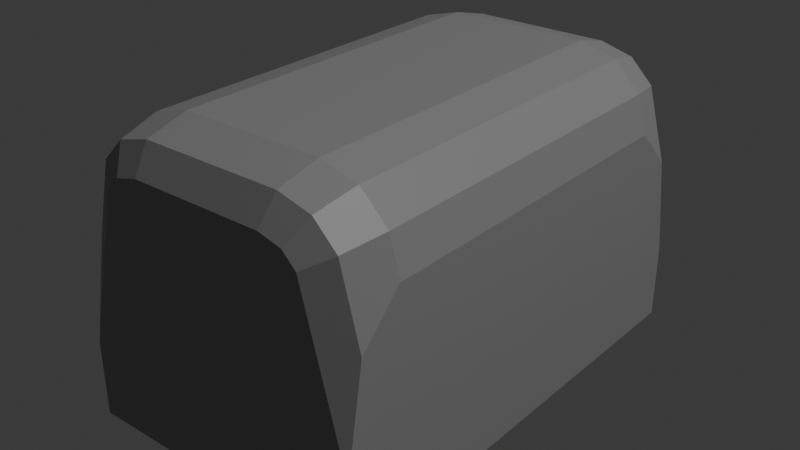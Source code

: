 # Source: CaixaComFundoFalso.blend  (saved by Blender 5.0.119; exported with 4.5.12 LTS)
import bpy
from mathutils import Matrix  # noqa: F401  (used for matrix-valued properties, if any)

bpy.ops.wm.read_factory_settings(use_empty=True)
scene = bpy.context.scene
scene.name = 'Scene'

# ---- collections
col_collection = bpy.data.collections.new('Collection'); scene.collection.children.link(col_collection)

# ---- materials (node trees are filled in below, after node groups)
mat_material = bpy.data.materials.new('Material')
mat_material.alpha_threshold = 0.0
mat_material.use_backface_culling_lightprobe_volume = False
mat_material.roughness = 0.5
mat_material.line_color = (0.0, 0.0, 0.0, 1.0)
mat_material_001 = bpy.data.materials.new('Material.001')

# ---- material node trees
mat_material.use_nodes = True; mat_material.node_tree.nodes.clear()
_N = mat_material.node_tree.nodes; _L = mat_material.node_tree.links
n0 = _N.new('ShaderNodeOutputMaterial'); n0.name = 'Material Output'; n0.location = (200, 100)
n1 = _N.new('ShaderNodeBsdfPrincipled'); n1.name = 'Principled BSDF'; n1.location = (-200, 100)
n1.inputs[0].default_value = (0.3275, 0.3275, 0.3275, 1.0)
_L.new(n1.outputs[0], n0.inputs[0])
n0.is_active_output = True
mat_material_001.use_nodes = True; mat_material_001.node_tree.nodes.clear()
_N = mat_material_001.node_tree.nodes; _L = mat_material_001.node_tree.links
n0 = _N.new('ShaderNodeBsdfPrincipled'); n0.name = 'Principled BSDF'; n0.location = (-200, 100)
n0.inputs[0].default_value = (0.8, 0.07794, 0.08967, 1.0)
n1 = _N.new('ShaderNodeOutputMaterial'); n1.name = 'Material Output'; n1.location = (200, 100)
_L.new(n0.outputs[0], n1.inputs[0])
n1.is_active_output = True

# ---- world
world_world = bpy.data.worlds.new('World'); scene.world = world_world
world_world.use_nodes = True; world_world.node_tree.nodes.clear()
_N = world_world.node_tree.nodes; _L = world_world.node_tree.links
n0 = _N.new('ShaderNodeOutputWorld'); n0.name = 'World Output'; n0.location = (200, 100)
n1 = _N.new('ShaderNodeBackground'); n1.name = 'Background'; n1.location = (-200, 100)
n1.inputs[0].default_value = (0.05088, 0.05088, 0.05088, 1.0)
_L.new(n1.outputs[0], n0.inputs[0])
n0.is_active_output = True
world_world.color = (0.05088, 0.05088, 0.05088)
world_world.sun_shadow_jitter_overblur = 0.0

# ---- lights
light_light = bpy.data.lights.new('Light', 'POINT')
light_light.energy = 1000.0
light_light.shadow_soft_size = 0.1

# ---- meshes
me_cube = bpy.data.meshes.new('Cube')
me_cube.from_pydata([(0.25, 0.4, -0.25), (0.25, -0.4, -0.25), (-0.25, 0.4, -0.25), (-0.25, -0.4, -0.25), (0.1139, 0.4, 0.187), (0.1222, 0.2992, 0.25), (0.1198, 0.3705, 0.2316), (0.25, 0.4, -0.1211), (0.25, 0.2992, 0.1222), (0.25, 0.3705, 0.05092), (0.1535, 0.4, 0.1764), (0.1861, 0.2992, 0.2329), (0.1765, 0.3705, 0.2163), (0.1764, 0.4, 0.1535), (0.2329, 0.2992, 0.1861), (0.2163, 0.3705, 0.1765), (0.25, -0.2992, 0.1222), (0.25, -0.4, -0.1211), (0.25, -0.3705, 0.05092), (0.1139, -0.4, 0.187), (0.1222, -0.2992, 0.25), (0.1198, -0.3705, 0.2316), (0.1764, -0.4, 0.1535), (0.2329, -0.2992, 0.1861), (0.2163, -0.3705, 0.1765), (0.1535, -0.4, 0.1764), (0.1861, -0.2992, 0.2329), (0.1765, -0.3705, 0.2163), (-0.25, 0.2992, 0.1222), (-0.25, 0.4, -0.1211), (-0.25, 0.3705, 0.05092), (-0.1139, 0.4, 0.187), (-0.1222, 0.2992, 0.25), (-0.1198, 0.3705, 0.2316), (-0.1764, 0.4, 0.1535), (-0.2329, 0.2992, 0.1861), (-0.2163, 0.3705, 0.1765), (-0.1535, 0.4, 0.1764), (-0.1861, 0.2992, 0.2329), (-0.1765, 0.3705, 0.2163), (-0.1139, -0.4, 0.187), (-0.1222, -0.2992, 0.25), (-0.1198, -0.3705, 0.2316), (-0.25, -0.4, -0.1211), (-0.25, -0.2992, 0.1222), (-0.25, -0.3705, 0.05092), (-0.1535, -0.4, 0.1764), (-0.1861, -0.2992, 0.2329), (-0.1765, -0.3705, 0.2163), (-0.1764, -0.4, 0.1535), (-0.2329, -0.2992, 0.1861), (-0.2163, -0.3705, 0.1765), (-0.1139, -0.4, -0.25), (-0.1139, 0.4, -0.25), (0.1139, 0.4, -0.25), (0.1139, -0.4, -0.25), (-0.25, 0.4, -0.1948), (-0.25, -0.4, -0.1948), (0.1139, 0.4, -0.1948), (0.25, 0.4, -0.1948), (-0.1139, 0.4, -0.1948), (0.25, -0.4, -0.1948), (-0.1139, -0.4, -0.1948), (0.1139, -0.4, -0.1948), (0.25, 0.2404, -0.25), (0.25, 0.2992, -0.1948), (-0.25, 0.2404, -0.25), (-0.1139, 0.198, -0.25), (0.1139, 0.198, -0.25), (-0.25, 0.2992, -0.1948), (0.1139, 0.198, -0.1948), (-0.1139, 0.1957, -0.1948)], [], [(2, 53, 67, 66), (10, 4, 6, 12), (12, 6, 5, 11), (19, 25, 27, 21), (21, 27, 26, 20), (13, 10, 12, 15), (15, 12, 11, 14), (25, 22, 24, 27), (27, 24, 23, 26), (7, 13, 15, 9), (9, 15, 14, 8), (22, 17, 18, 24), (24, 18, 16, 23), (46, 40, 42, 48), (48, 42, 41, 47), (31, 37, 39, 33), (33, 39, 38, 32), (49, 46, 48, 51), (51, 48, 47, 50), (37, 34, 36, 39), (39, 36, 35, 38), (43, 49, 51, 45), (45, 51, 50, 44), (34, 29, 30, 36), (36, 30, 28, 35), (32, 5, 6, 33), (33, 6, 4, 31), (40, 19, 21, 42), (42, 21, 20, 41), (2, 56, 60, 53), (5, 20, 26, 11), (5, 32, 41, 20), (14, 23, 16, 8), (0, 59, 65, 64), (11, 26, 23, 14), (1, 61, 63, 55), (50, 35, 28, 44), (3, 57, 69, 66), (41, 32, 38, 47), (47, 38, 35, 50), (52, 62, 57, 3), (52, 67, 68, 55), (54, 58, 59, 0), (55, 68, 64, 1), (55, 63, 62, 52), (56, 69, 28, 30, 29), (59, 58, 4, 10, 13, 7), (60, 56, 29, 34, 37, 31), (58, 60, 31, 4), (61, 65, 8, 16, 18, 17), (57, 62, 40, 46, 49, 43), (62, 63, 19, 40), (63, 61, 17, 22, 25, 19), (8, 65, 59, 7, 9), (64, 65, 61, 1), (66, 67, 52, 3), (64, 68, 54, 0), (66, 69, 56, 2), (28, 69, 57, 43, 45, 44), (57, 69, 71, 70, 65, 61, 63, 62), (58, 70, 71, 60), (60, 71, 69, 56), (54, 68, 70, 58), (65, 70, 58, 59), (67, 71, 70, 68), (60, 71, 67, 53)])
_uv = me_cube.uv_layers.new(name='UVMap')
_uv.uv.foreach_set('vector', [0.125, 0.5, 0.193, 0.5, 0.193, 0.5315, 0.125, 0.5315, 0.6062, 0.469, 0.6171, 0.4548, 0.6674, 0.4785, 0.6425, 0.4892, 0.6425, 0.4892, 0.6674, 0.4785, 0.6676, 0.5156, 0.6434, 0.5235, 0.6171, 0.795, 0.6061, 0.7809, 0.6425, 0.7608, 0.6674, 0.7715, 0.6674, 0.7715, 0.6425, 0.7608, 0.6434, 0.7265, 0.6676, 0.7344, 0.5874, 0.4742, 0.6062, 0.469, 0.6425, 0.4892, 0.5937, 0.497, 0.5937, 0.497, 0.6425, 0.4892, 0.6434, 0.5235, 0.593, 0.5294, 0.6061, 0.7809, 0.5874, 0.7756, 0.5937, 0.753, 0.6425, 0.7608, 0.6425, 0.7608, 0.5937, 0.753, 0.593, 0.7206, 0.6434, 0.7265, 0.4394, 0.5, 0.5874, 0.4742, 0.5937, 0.497, 0.5492, 0.5031, 0.5492, 0.5031, 0.5937, 0.497, 0.593, 0.5294, 0.5611, 0.5315, 0.5874, 0.7756, 0.4394, 0.75, 0.5492, 0.7469, 0.5937, 0.753, 0.5937, 0.753, 0.5492, 0.7469, 0.5611, 0.7185, 0.593, 0.7206, 0.5899, 0.95, 0.5971, 0.9284, 0.6251, 0.9359, 0.6159, 0.9677, 0.8702, 0.75, 0.8116, 0.7501, 0.8111, 0.7185, 0.875, 0.7185, 0.5979, 0.3182, 0.5912, 0.2942, 0.6194, 0.2665, 0.6251, 0.3138, 0.8116, 0.4999, 0.8702, 0.5, 0.875, 0.5315, 0.8111, 0.5315, 0.5781, 0.9619, 0.5899, 0.95, 0.6159, 0.9677, 0.5927, 0.9909, 0.593, 0.0, 0.6226, 0.0, 0.6245, 0.0335, 0.593, 0.03185, 0.5912, 0.2942, 0.5789, 0.2833, 0.5929, 0.2532, 0.6194, 0.2665, 0.6194, 0.2665, 0.5929, 0.2532, 0.593, 0.221, 0.6213, 0.2325, 0.4394, 1.0, 0.5781, 0.9619, 0.5927, 0.9909, 0.5611, 1.0, 0.5433, 0.004612, 0.593, 0.0, 0.593, 0.03185, 0.5611, 0.03149, 0.5789, 0.2833, 0.4394, 0.25, 0.5492, 0.2469, 0.5929, 0.2532, 0.5929, 0.2532, 0.5492, 0.2469, 0.5611, 0.2185, 0.593, 0.221, 0.8111, 0.5315, 0.6676, 0.5156, 0.6674, 0.4785, 0.8116, 0.4999, 0.6251, 0.3138, 0.6674, 0.4785, 0.6171, 0.4548, 0.5979, 0.3182, 0.5971, 0.9284, 0.6171, 0.795, 0.6674, 0.7715, 0.6251, 0.9359, 0.8116, 0.7501, 0.6674, 0.7715, 0.6676, 0.7344, 0.8111, 0.7185, 0.375, 0.25, 0.4026, 0.25, 0.4032, 0.3181, 0.375, 0.318, 0.6676, 0.5156, 0.6676, 0.7344, 0.6434, 0.7265, 0.6434, 0.5235, 0.6676, 0.5156, 0.8111, 0.5315, 0.8111, 0.7185, 0.6676, 0.7344, 0.593, 0.5294, 0.593, 0.7206, 0.5611, 0.7185, 0.5611, 0.5315, 0.375, 0.5, 0.4026, 0.5, 0.4026, 0.5315, 0.375, 0.5315, 0.6434, 0.5235, 0.6434, 0.7265, 0.593, 0.7206, 0.593, 0.5294, 0.375, 0.75, 0.4026, 0.75, 0.4056, 0.8151, 0.375, 0.818, 0.593, 0.03185, 0.593, 0.221, 0.5611, 0.2185, 0.5611, 0.03149, 0.375, 0.0, 0.4026, 0.0, 0.4026, 0.2185, 0.375, 0.2185, 0.8111, 0.7185, 0.8111, 0.5315, 0.875, 0.5315, 0.875, 0.7185, 0.6245, 0.0335, 0.6213, 0.2325, 0.593, 0.221, 0.593, 0.03185, 0.375, 0.932, 0.4031, 0.9315, 0.4026, 1.0, 0.375, 1.0, 0.193, 0.75, 0.193, 0.5315, 0.307, 0.5315, 0.307, 0.75, 0.375, 0.432, 0.4056, 0.4348, 0.4026, 0.5, 0.375, 0.5, 0.307, 0.75, 0.307, 0.5315, 0.375, 0.5315, 0.375, 0.75, 0.375, 0.818, 0.4056, 0.8151, 0.4031, 0.9315, 0.375, 0.932, 0.4026, 0.25, 0.4026, 0.2185, 0.5611, 0.2185, 0.5492, 0.2469, 0.4394, 0.25, 0.4026, 0.5, 0.4056, 0.4348, 0.6171, 0.4548, 0.6062, 0.469, 0.5874, 0.4742, 0.4394, 0.5, 0.4032, 0.3181, 0.4026, 0.25, 0.4394, 0.25, 0.5789, 0.2833, 0.5912, 0.2942, 0.5979, 0.3182, 0.4056, 0.4348, 0.4032, 0.3181, 0.5979, 0.3182, 0.6171, 0.4548, 0.4026, 0.75, 0.4026, 0.5315, 0.5611, 0.5315, 0.5611, 0.7185, 0.5492, 0.7469, 0.4394, 0.75, 0.4026, 1.0, 0.4031, 0.9315, 0.5971, 0.9284, 0.5899, 0.95, 0.5781, 0.9619, 0.4394, 1.0, 0.4031, 0.9315, 0.4056, 0.8151, 0.6171, 0.795, 0.5971, 0.9284, 0.4056, 0.8151, 0.4026, 0.75, 0.4394, 0.75, 0.5874, 0.7756, 0.6061, 0.7809, 0.6171, 0.795, 0.5611, 0.5315, 0.4026, 0.5315, 0.4026, 0.5, 0.4394, 0.5, 0.5492, 0.5031, 0.375, 0.5315, 0.4026, 0.5315, 0.4026, 0.75, 0.375, 0.75, 0.125, 0.5315, 0.193, 0.5315, 0.193, 0.75, 0.125, 0.75, 0.375, 0.5315, 0.307, 0.5315, 0.307, 0.5, 0.375, 0.5, 0.375, 0.2185, 0.4026, 0.2185, 0.4026, 0.25, 0.375, 0.25, 0.5611, 0.2185, 0.4026, 0.2185, 0.4026, 0.0, 0.4394, 0.0, 0.5433, 0.004612, 0.5611, 0.03149, 0.0, 0.0, 0.0, 0.0, 0.0, 0.0, 0.0, 0.0, 0.0, 0.0, 0.0, 0.0, 0.0, 0.0, 0.0, 0.0, 0.0, 0.0, 0.0, 0.0, 0.0, 0.0, 0.0, 0.0, 0.0, 0.0, 0.0, 0.0, 0.0, 0.0, 0.0, 0.0, 0.307, 0.5, 0.307, 0.5315, 0.0, 0.0, 0.0, 0.0, 0.0, 0.0, 0.0, 0.0, 0.0, 0.0, 0.0, 0.0, 0.193, 0.5315, 0.0, 0.0, 0.0, 0.0, 0.307, 0.5315, 0.0, 0.0, 0.0, 0.0, 0.193, 0.5315, 0.193, 0.5])
me_cube.materials.append(mat_material)
me_cube.use_mirror_vertex_groups = False
me_cube.update()
me_cube_001 = bpy.data.meshes.new('Cube.001')
me_cube_001.from_pydata([(-0.1139, 0.04306, -0.0267), (0.1139, 0.04306, -0.0267), (0.1139, 0.04306, 0.02852), (-0.1139, 0.04306, 0.02852), (-0.1139, -0.159, -0.0267), (0.1139, -0.159, -0.0267)], [], [(0, 3, 2, 1), (5, 4, 0, 1)])
_uv = me_cube_001.uv_layers.new(name='UVMap')
_uv.uv.foreach_set('vector', [0.375, 0.318, 0.4032, 0.3181, 0.4056, 0.4348, 0.375, 0.432, 0.307, 0.5315, 0.193, 0.5315, 0.193, 0.5, 0.307, 0.5])
me_cube_001.materials.append(None)
me_cube_001.materials.append(mat_material_001)
me_cube_001.use_mirror_vertex_groups = False
me_cube_001.update()

# ---- objects
ob_corpobau = bpy.data.objects.new('CorpoBau', me_cube)
ob_light = bpy.data.objects.new('Light', light_light)
ob_fundofalso = bpy.data.objects.new('FundoFalso', me_cube_001)

# ---- transforms, parenting, visibility, modifiers, constraints
ob_corpobau.location = (0.0, 0.0, 0.0)
ob_corpobau.lock_rotations_4d = False
ob_corpobau.empty_display_type = 'ARROWS'
ob_corpobau.lineart.crease_threshold = 0.0
ob_light.location = (4.076, 1.005, 5.904)
ob_light.rotation_euler = (0.6503, 0.05522, 1.866)
ob_light.lock_rotations_4d = False
ob_light.empty_display_type = 'ARROWS'
ob_light.color = (0.0, 0.0, 0.0, 0.0)
ob_light.lineart.crease_threshold = 0.0
ob_fundofalso.location = (0.0, 0.3569, -0.2233)
ob_fundofalso.lock_rotations_4d = False
ob_fundofalso.empty_display_type = 'ARROWS'
ob_fundofalso.lineart.crease_threshold = 0.0

# ---- collection membership
col_collection.objects.link(ob_corpobau)
col_collection.objects.link(ob_light)
col_collection.objects.link(ob_fundofalso)

# ---- scene / render settings (as saved in the file)
scene.frame_start = 1; scene.frame_end = 250; scene.frame_set(1)
scene.render.engine = 'BLENDER_EEVEE_NEXT'
scene.render.bake_bias = 0.0
scene.render.bake_samples = 0
scene.cycles.sampling_pattern = 'TABULATED_SOBOL'
scene.eevee.use_volume_custom_range = False
bpy.context.view_layer.update()

# ---- added for rendering (the .blend has no active camera): camera
cam_auto = bpy.data.cameras.new('AutoCamera')
cam_auto.lens = 50.0
cam_auto.sensor_width = 36.0
cam_auto.clip_end = 1000.0
ob_auto_camera = bpy.data.objects.new('AutoCamera', cam_auto)
scene.collection.objects.link(ob_auto_camera)
ob_auto_camera.location = (0.98787, -1.18544, 0.790296)
ob_auto_camera.rotation_euler = (1.09748, -7.21219e-08, 0.694738)
scene.camera = ob_auto_camera
bpy.context.view_layer.update()
